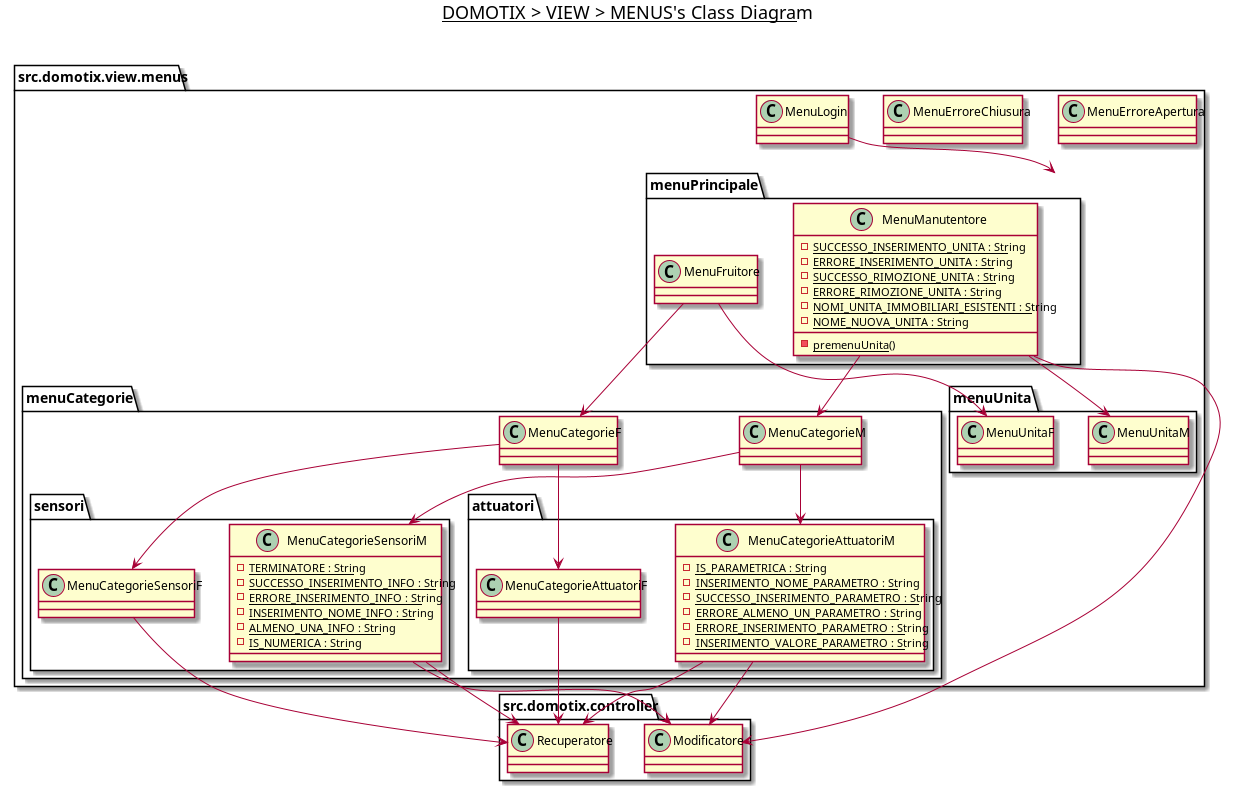

The diagram above was rendered by PlantUML. Its source (embedded in the PNG):
@startuml

title __DOMOTIX > VIEW > MENUS's Class Diagram__\n

namespace src.domotix.view.menus {
    class src.domotix.view.menus.MenuErroreApertura {
    }

    class src.domotix.view.menus.MenuErroreChiusura {
    }

    class src.domotix.view.menus.MenuLogin {
    }

    namespace menuPrincipale {
        class src.domotix.view.menus.menuPrincipale.MenuFruitore {
        }

        class src.domotix.view.menus.menuPrincipale.MenuManutentore {
            {static} - SUCCESSO_INSERIMENTO_UNITA : String
            {static} - ERRORE_INSERIMENTO_UNITA : String
            {static} - SUCCESSO_RIMOZIONE_UNITA : String
            {static} - ERRORE_RIMOZIONE_UNITA : String
            {static} - NOMI_UNITA_IMMOBILIARI_ESISTENTI : String
            {static} - NOME_NUOVA_UNITA : String
            {static} - premenuUnita()
        }
    }

    namespace menuCategorie {
        class src.domotix.view.menus.menuCategorie.MenuCategorieF {
        }

        class src.domotix.view.menus.menuCategorie.MenuCategorieM {
        }

        namespace sensori {
            class src.domotix.view.menus.menuCategorie.sensori.MenuCategorieSensoriF {
            }

            class src.domotix.view.menus.menuCategorie.sensori.MenuCategorieSensoriM {
                {static} - TERMINATORE : String
                {static} - SUCCESSO_INSERIMENTO_INFO : String
                {static} - ERRORE_INSERIMENTO_INFO : String
                {static} - INSERIMENTO_NOME_INFO : String
                {static} - ALMENO_UNA_INFO : String
                {static} - IS_NUMERICA : String
            }
        }

        namespace attuatori {
            class src.domotix.view.menus.menuCategorie.attuatori.MenuCategorieAttuatoriF {
            }

            class src.domotix.view.menus.menuCategorie.attuatori.MenuCategorieAttuatoriM {
                {static} - IS_PARAMETRICA : String
                {static} - INSERIMENTO_NOME_PARAMETRO : String
                {static} - SUCCESSO_INSERIMENTO_PARAMETRO : String
                {static} - ERRORE_ALMENO_UN_PARAMETRO : String
                {static} - ERRORE_INSERIMENTO_PARAMETRO : String
                {static} - INSERIMENTO_VALORE_PARAMETRO : String
            }
        }
    }

    namespace menuUnita {
    }
}

src.domotix.view.menus.MenuLogin --> src.domotix.view.menus.menuPrincipale
src.domotix.view.menus.menuPrincipale.MenuManutentore --> src.domotix.view.menus.menuUnita.MenuUnitaM
src.domotix.view.menus.menuPrincipale.MenuFruitore --> src.domotix.view.menus.menuUnita.MenuUnitaF
src.domotix.view.menus.menuPrincipale.MenuManutentore --> src.domotix.view.menus.menuCategorie.MenuCategorieM
src.domotix.view.menus.menuPrincipale.MenuFruitore --> src.domotix.view.menus.menuCategorie.MenuCategorieF
src.domotix.view.menus.menuCategorie.MenuCategorieM --> src.domotix.view.menus.menuCategorie.attuatori.MenuCategorieAttuatoriM
src.domotix.view.menus.menuCategorie.MenuCategorieM --> src.domotix.view.menus.menuCategorie.sensori.MenuCategorieSensoriM
src.domotix.view.menus.menuCategorie.MenuCategorieF --> src.domotix.view.menus.menuCategorie.attuatori.MenuCategorieAttuatoriF
src.domotix.view.menus.menuCategorie.MenuCategorieF --> src.domotix.view.menus.menuCategorie.sensori.MenuCategorieSensoriF

src.domotix.view.menus.menuCategorie.attuatori.MenuCategorieAttuatoriM --> src.domotix.controller.Modificatore
src.domotix.view.menus.menuCategorie.attuatori.MenuCategorieAttuatoriM --> src.domotix.controller.Recuperatore
src.domotix.view.menus.menuCategorie.attuatori.MenuCategorieAttuatoriF --> src.domotix.controller.Recuperatore
src.domotix.view.menus.menuCategorie.sensori.MenuCategorieSensoriM --> src.domotix.controller.Modificatore
src.domotix.view.menus.menuCategorie.sensori.MenuCategorieSensoriM --> src.domotix.controller.Recuperatore
src.domotix.view.menus.menuCategorie.sensori.MenuCategorieSensoriF --> src.domotix.controller.Recuperatore
src.domotix.view.menus.menuPrincipale.MenuManutentore --> src.domotix.controller.Modificatore

@enduml